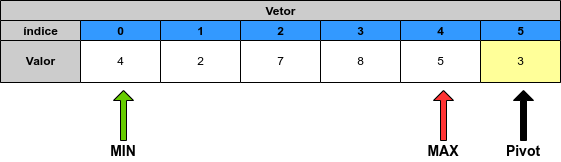

The diagram above was exported from draw.io. Its source (the exported page's mxGraphModel, read from the mxfile embedded in the PNG):
<mxGraphModel dx="991" dy="600" grid="1" gridSize="10" guides="1" tooltips="1" connect="1" arrows="1" fold="1" page="1" pageScale="1" pageWidth="850" pageHeight="1100" math="0" shadow="0">
  <root>
    <mxCell id="0" />
    <mxCell id="1" parent="0" />
    <mxCell id="2" value="" style="shape=singleArrow;direction=north;whiteSpace=wrap;html=1;strokeColor=#000000;fillColor=#000000;gradientColor=none;" vertex="1" parent="1">
      <mxGeometry x="710" y="410" width="20" height="50" as="geometry" />
    </mxCell>
    <mxCell id="3" value="&lt;font style=&quot;font-size: 14px&quot;&gt;&lt;b&gt;Pivot&lt;/b&gt;&lt;/font&gt;" style="text;html=1;strokeColor=none;fillColor=none;align=center;verticalAlign=middle;whiteSpace=wrap;rounded=0;" vertex="1" parent="1">
      <mxGeometry x="700" y="460" width="40" height="20" as="geometry" />
    </mxCell>
    <mxCell id="4" value="Vetor" style="swimlane;html=1;childLayout=stackLayout;resizeParent=1;resizeParentMax=0;startSize=20;fillColor=#CCCCCC;strokeColor=#000000;" vertex="1" parent="1">
      <mxGeometry x="197" y="320" width="560" height="82" as="geometry" />
    </mxCell>
    <mxCell id="5" value="índice" style="swimlane;html=1;startSize=20;fillColor=#CCCCCC;strokeColor=#000000;gradientColor=none;swimlaneFillColor=#CCCCCC;" vertex="1" parent="4">
      <mxGeometry y="20" width="80" height="62" as="geometry" />
    </mxCell>
    <mxCell id="6" value="&lt;b&gt;Valor&lt;/b&gt;" style="text;html=1;align=center;verticalAlign=middle;resizable=0;points=[];autosize=1;" vertex="1" parent="5">
      <mxGeometry x="19.5" y="30" width="40" height="20" as="geometry" />
    </mxCell>
    <mxCell id="7" value="0" style="swimlane;html=1;startSize=20;fillColor=#3399FF;swimlaneFillColor=#FFFFFF;" vertex="1" parent="4">
      <mxGeometry x="80" y="20" width="80" height="62" as="geometry" />
    </mxCell>
    <mxCell id="8" value="4" style="text;html=1;align=center;verticalAlign=middle;resizable=0;points=[];autosize=1;" vertex="1" parent="7">
      <mxGeometry x="30" y="30" width="20" height="20" as="geometry" />
    </mxCell>
    <mxCell id="9" value="1" style="swimlane;html=1;startSize=20;fillColor=#3399FF;swimlaneFillColor=#FFFFFF;" vertex="1" parent="4">
      <mxGeometry x="160" y="20" width="80" height="62" as="geometry" />
    </mxCell>
    <mxCell id="10" value="2" style="text;html=1;align=center;verticalAlign=middle;resizable=0;points=[];autosize=1;" vertex="1" parent="9">
      <mxGeometry x="30" y="30" width="20" height="20" as="geometry" />
    </mxCell>
    <mxCell id="11" value="2" style="swimlane;html=1;startSize=20;fillColor=#3399FF;swimlaneFillColor=#FFFFFF;" vertex="1" parent="4">
      <mxGeometry x="240" y="20" width="80" height="62" as="geometry" />
    </mxCell>
    <mxCell id="12" value="7" style="text;html=1;align=center;verticalAlign=middle;resizable=0;points=[];autosize=1;" vertex="1" parent="11">
      <mxGeometry x="30" y="30" width="20" height="20" as="geometry" />
    </mxCell>
    <mxCell id="13" value="3" style="swimlane;html=1;startSize=20;fillColor=#3399FF;swimlaneFillColor=#FFFFFF;" vertex="1" parent="4">
      <mxGeometry x="320" y="20" width="80" height="62" as="geometry" />
    </mxCell>
    <mxCell id="14" value="8" style="text;html=1;align=center;verticalAlign=middle;resizable=0;points=[];autosize=1;" vertex="1" parent="13">
      <mxGeometry x="30" y="30" width="20" height="20" as="geometry" />
    </mxCell>
    <mxCell id="15" value="4" style="swimlane;html=1;startSize=20;fillColor=#3399FF;swimlaneFillColor=#FFFFFF;" vertex="1" parent="4">
      <mxGeometry x="400" y="20" width="80" height="62" as="geometry" />
    </mxCell>
    <mxCell id="16" value="5" style="text;html=1;align=center;verticalAlign=middle;resizable=0;points=[];autosize=1;" vertex="1" parent="15">
      <mxGeometry x="30" y="30" width="20" height="20" as="geometry" />
    </mxCell>
    <mxCell id="17" value="5" style="swimlane;html=1;startSize=20;fillColor=#3399FF;swimlaneFillColor=#FFFF99;" vertex="1" parent="4">
      <mxGeometry x="480" y="20" width="80" height="62" as="geometry" />
    </mxCell>
    <mxCell id="18" value="3" style="text;html=1;align=center;verticalAlign=middle;resizable=0;points=[];autosize=1;" vertex="1" parent="17">
      <mxGeometry x="30" y="30" width="20" height="20" as="geometry" />
    </mxCell>
    <mxCell id="19" value="" style="shape=singleArrow;direction=north;whiteSpace=wrap;html=1;strokeColor=#000000;fillColor=#FF3333;gradientColor=none;" vertex="1" parent="1">
      <mxGeometry x="630" y="410" width="20" height="50" as="geometry" />
    </mxCell>
    <mxCell id="20" value="&lt;font style=&quot;font-size: 14px&quot;&gt;&lt;b&gt;MAX&lt;/b&gt;&lt;/font&gt;" style="text;html=1;strokeColor=none;fillColor=none;align=center;verticalAlign=middle;whiteSpace=wrap;rounded=0;" vertex="1" parent="1">
      <mxGeometry x="620" y="460" width="40" height="20" as="geometry" />
    </mxCell>
    <mxCell id="21" value="" style="shape=singleArrow;direction=north;whiteSpace=wrap;html=1;strokeColor=#000000;fillColor=#66CC00;gradientColor=none;" vertex="1" parent="1">
      <mxGeometry x="310" y="410" width="20" height="50" as="geometry" />
    </mxCell>
    <mxCell id="22" value="&lt;font size=&quot;1&quot;&gt;&lt;b style=&quot;font-size: 14px&quot;&gt;MIN&lt;br&gt;&lt;/b&gt;&lt;/font&gt;" style="text;html=1;strokeColor=none;fillColor=none;align=center;verticalAlign=middle;whiteSpace=wrap;rounded=0;" vertex="1" parent="1">
      <mxGeometry x="300" y="460" width="40" height="20" as="geometry" />
    </mxCell>
  </root>
</mxGraphModel>